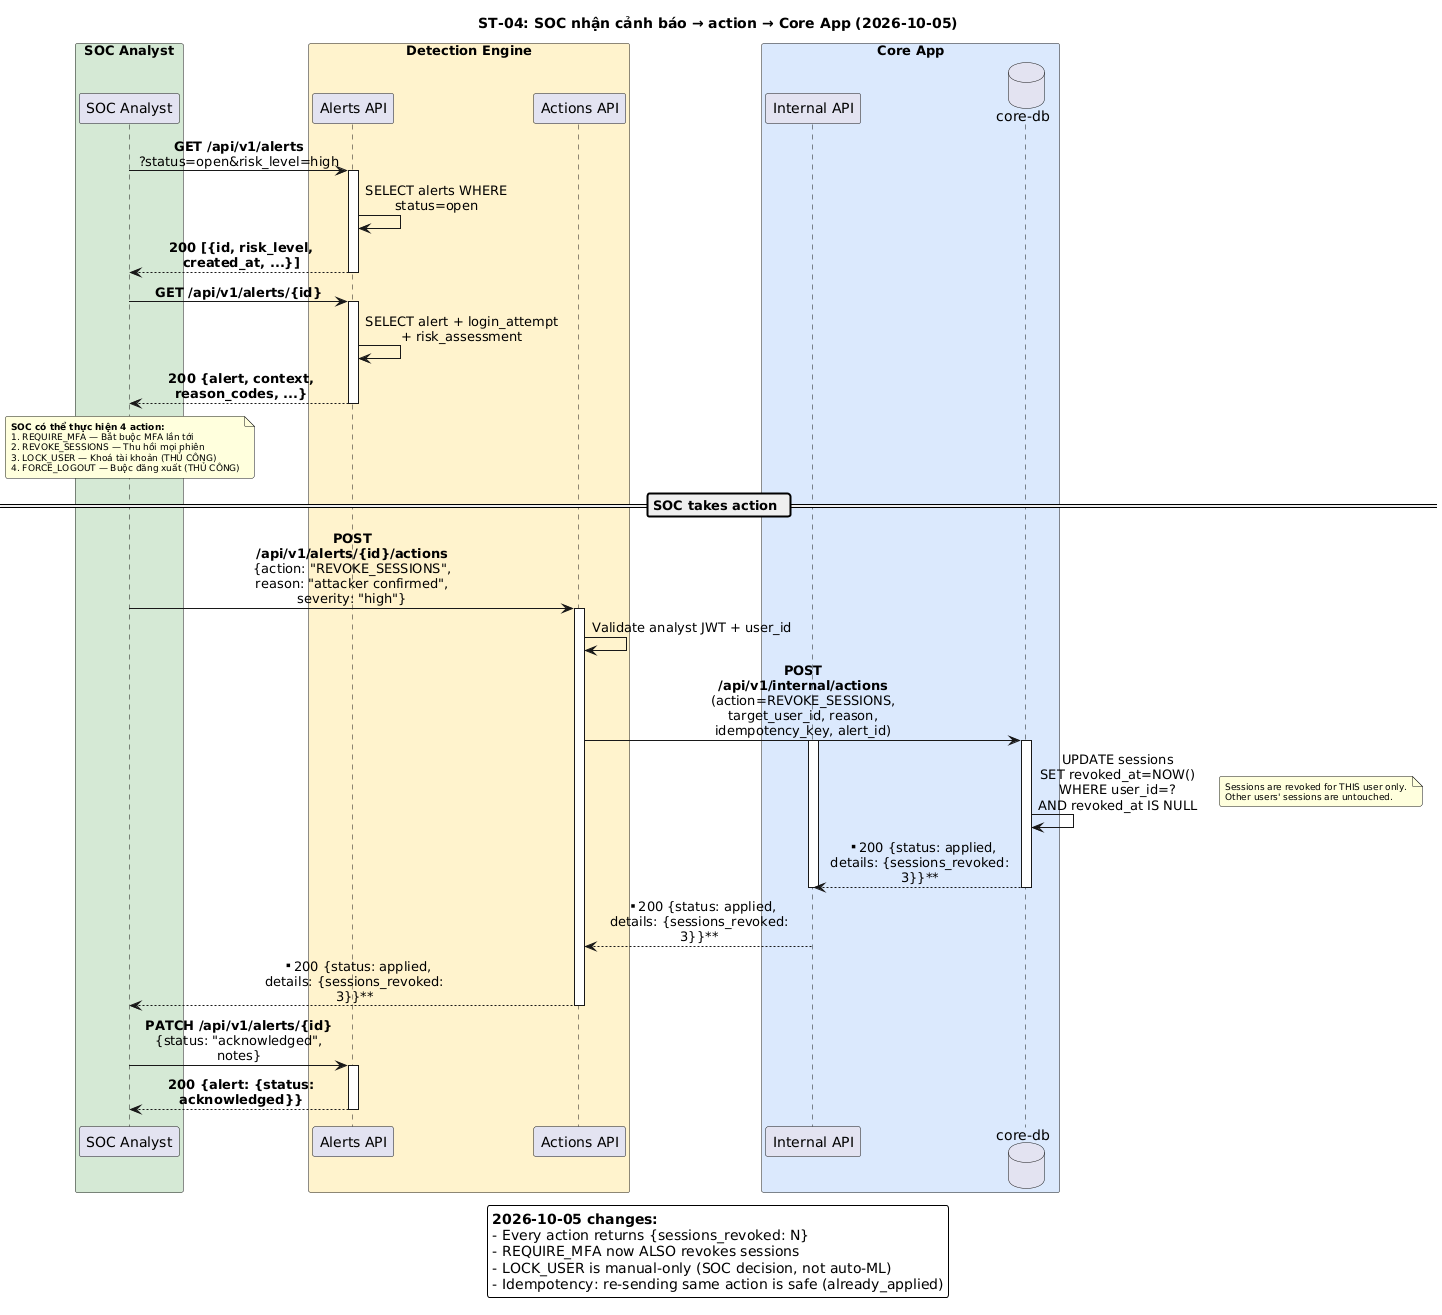

The diagram above was rendered by PlantUML. Its source (embedded in the PNG):
@startuml
skinparam backgroundColor #FFFFFF
skinparam shadowing false
skinparam defaultFontName Sans
skinparam BoxPadding 8
skinparam roundCorner 5
skinparam maxMessageSize 200
skinparam sequenceMessageAlign center
skinparam noteFontSize 9

title ST-04: SOC nhận cảnh báo → action → Core App (2026-10-05)

box "SOC Analyst" #D5E8D4
participant "SOC Analyst" as S
end box

box "Detection Engine" #FFF2CC
participant "Alerts API" as DE
participant "Actions API" as ACT
end box

box "Core App" #DAE8FC
participant "Internal API" as CA
database "core-db" as CDB
end box

S -> DE : **GET /api/v1/alerts**\n?status=open&risk_level=high
activate DE
DE -> DE : SELECT alerts WHERE status=open
DE --> S : **200 [{id, risk_level, created_at, ...}]**
deactivate DE

S -> DE : **GET /api/v1/alerts/{id}**
activate DE
DE -> DE : SELECT alert + login_attempt + risk_assessment
DE --> S : **200 {alert, context, reason_codes, ...}**
deactivate DE

note over S
  **SOC có thể thực hiện 4 action:**
  1. REQUIRE_MFA — Bắt buộc MFA lần tới
  2. REVOKE_SESSIONS — Thu hồi mọi phiên
  3. LOCK_USER — Khoá tài khoản (THỦ CÔNG)
  4. FORCE_LOGOUT — Buộc đăng xuất (THỦ CÔNG)
end note

== SOC takes action ==

S -> ACT : **POST /api/v1/alerts/{id}/actions**\n{action: "REVOKE_SESSIONS", reason: "attacker confirmed", severity: "high"}
activate ACT

ACT -> ACT : Validate analyst JWT + user_id
ACT -> CDB : **POST /api/v1/internal/actions**\n(action=REVOKE_SESSIONS,\ntarget_user_id, reason,\nidempotency_key, alert_id)
activate CA
activate CDB

CDB -> CDB : UPDATE sessions\nSET revoked_at=NOW()\nWHERE user_id=?\nAND revoked_at IS NULL
note right
  Sessions are revoked for THIS user only.
  Other users' sessions are untouched.
end note

CDB --> CA : **200 {status: applied,\ndetails: {sessions_revoked: 3}}**
deactivate CA
deactivate CDB

CA --> ACT : **200 {status: applied,\ndetails: {sessions_revoked: 3}}**
ACT --> S : **200 {status: applied,\ndetails: {sessions_revoked: 3}}**
deactivate ACT

S -> DE : **PATCH /api/v1/alerts/{id}**\n{status: "acknowledged", notes}
activate DE
DE --> S : **200 {alert: {status: acknowledged}}**
deactivate DE

legend bottom
  **2026-10-05 changes:**
  - Every action returns {sessions_revoked: N}
  - REQUIRE_MFA now ALSO revokes sessions
  - LOCK_USER is manual-only (SOC decision, not auto-ML)
  - Idempotency: re-sending same action is safe (already_applied)
endlegend
@enduml